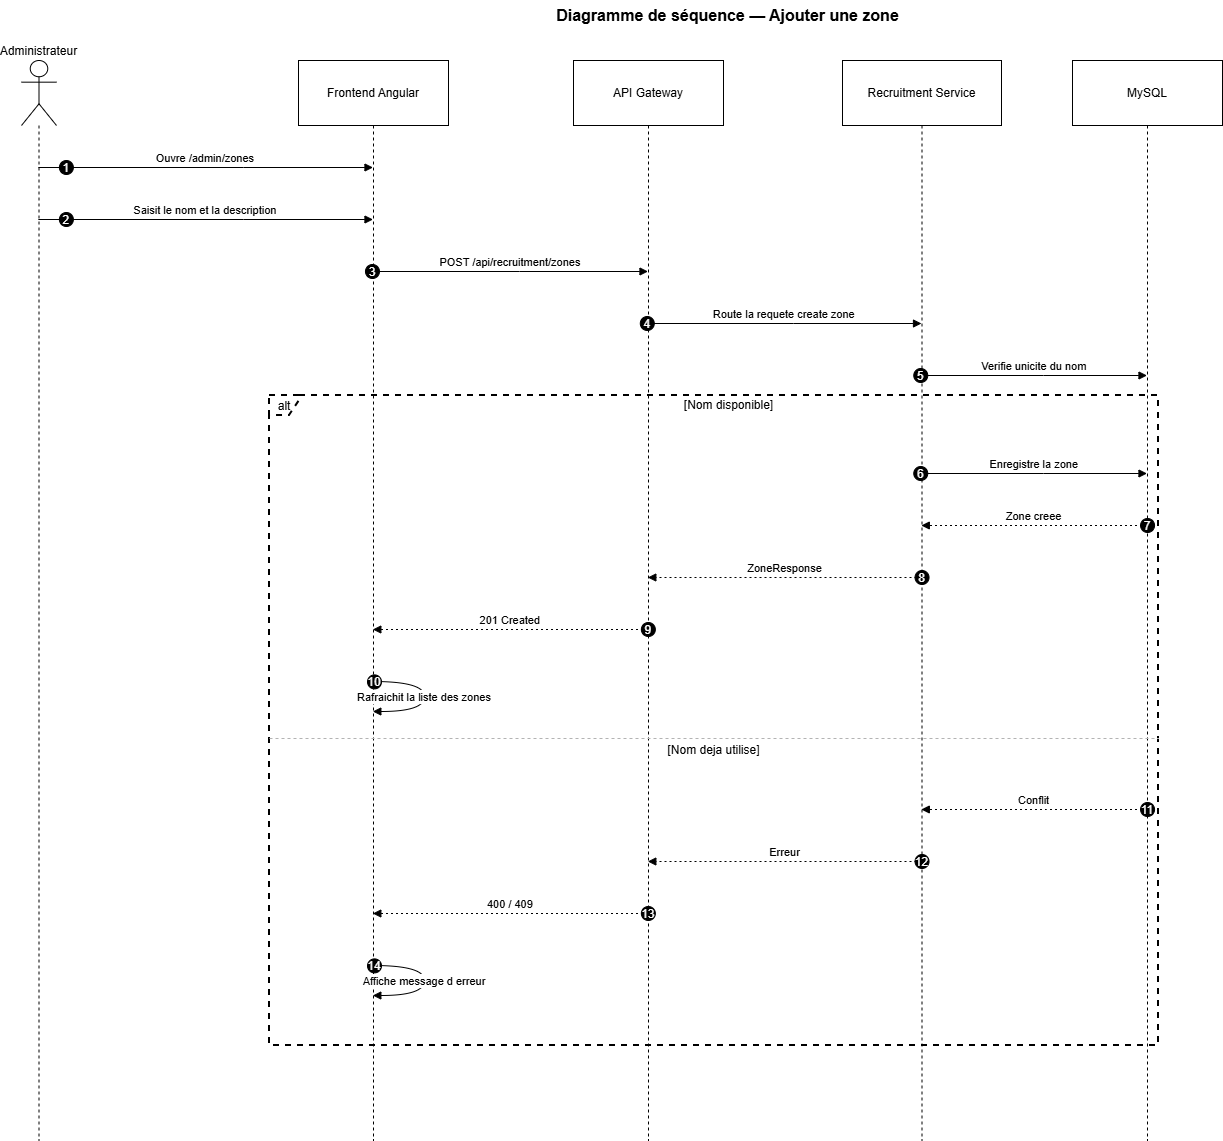

The diagram above was exported from draw.io. Its source (the exported page's mxGraphModel, read from the mxfile embedded in the PNG):
<mxGraphModel dx="2293" dy="2040" grid="1" gridSize="10" guides="1" tooltips="1" connect="1" arrows="1" fold="1" page="1" pageScale="1" pageWidth="827" pageHeight="1169" math="0" shadow="0">
  <root>
    <mxCell id="0" />
    <mxCell id="1" parent="0" />
    <mxCell id="7SJZqOSteuDjWVVZVqFX-1" parent="1" style="shape=umlLifeline;perimeter=lifelinePerimeter;whiteSpace=wrap;container=1;dropTarget=0;collapsible=0;recursiveResize=0;outlineConnect=0;portConstraint=eastwest;newEdgeStyle={&quot;edgeStyle&quot;:&quot;elbowEdgeStyle&quot;,&quot;elbow&quot;:&quot;vertical&quot;,&quot;curved&quot;:0,&quot;rounded&quot;:0};participant=umlActor;verticalAlign=bottom;labelPosition=center;verticalLabelPosition=top;align=center;size=65;" value="Administrateur" vertex="1">
      <mxGeometry height="1080" width="35" x="20" y="20" as="geometry" />
    </mxCell>
    <mxCell id="7SJZqOSteuDjWVVZVqFX-2" parent="1" style="shape=umlLifeline;perimeter=lifelinePerimeter;whiteSpace=wrap;container=1;dropTarget=0;collapsible=0;recursiveResize=0;outlineConnect=0;portConstraint=eastwest;newEdgeStyle={&quot;edgeStyle&quot;:&quot;elbowEdgeStyle&quot;,&quot;elbow&quot;:&quot;vertical&quot;,&quot;curved&quot;:0,&quot;rounded&quot;:0};size=65;" value="Frontend Angular" vertex="1">
      <mxGeometry height="1080" width="150" x="297" y="20" as="geometry" />
    </mxCell>
    <mxCell id="7SJZqOSteuDjWVVZVqFX-3" parent="1" style="shape=umlLifeline;perimeter=lifelinePerimeter;whiteSpace=wrap;container=1;dropTarget=0;collapsible=0;recursiveResize=0;outlineConnect=0;portConstraint=eastwest;newEdgeStyle={&quot;edgeStyle&quot;:&quot;elbowEdgeStyle&quot;,&quot;elbow&quot;:&quot;vertical&quot;,&quot;curved&quot;:0,&quot;rounded&quot;:0};size=65;" value="API Gateway" vertex="1">
      <mxGeometry height="1080" width="150" x="572" y="20" as="geometry" />
    </mxCell>
    <mxCell id="7SJZqOSteuDjWVVZVqFX-4" parent="1" style="shape=umlLifeline;perimeter=lifelinePerimeter;whiteSpace=wrap;container=1;dropTarget=0;collapsible=0;recursiveResize=0;outlineConnect=0;portConstraint=eastwest;newEdgeStyle={&quot;edgeStyle&quot;:&quot;elbowEdgeStyle&quot;,&quot;elbow&quot;:&quot;vertical&quot;,&quot;curved&quot;:0,&quot;rounded&quot;:0};size=65;" value="Recruitment Service" vertex="1">
      <mxGeometry height="1080" width="159" x="841" y="20" as="geometry" />
    </mxCell>
    <mxCell id="7SJZqOSteuDjWVVZVqFX-5" parent="1" style="shape=umlLifeline;perimeter=lifelinePerimeter;whiteSpace=wrap;container=1;dropTarget=0;collapsible=0;recursiveResize=0;outlineConnect=0;portConstraint=eastwest;newEdgeStyle={&quot;edgeStyle&quot;:&quot;elbowEdgeStyle&quot;,&quot;elbow&quot;:&quot;vertical&quot;,&quot;curved&quot;:0,&quot;rounded&quot;:0};size=65;" value="MySQL" vertex="1">
      <mxGeometry height="1080" width="150" x="1071" y="20" as="geometry" />
    </mxCell>
    <mxCell id="7SJZqOSteuDjWVVZVqFX-6" parent="1" style="shape=umlFrame;dashed=1;pointerEvents=0;dropTarget=0;strokeColor=#000000;height=20;width=30;strokeWidth=2;" value="alt" vertex="1">
      <mxGeometry height="650" width="889" x="268" y="355" as="geometry" />
    </mxCell>
    <mxCell id="7SJZqOSteuDjWVVZVqFX-7" parent="7SJZqOSteuDjWVVZVqFX-6" style="text;strokeColor=none;fillColor=none;align=center;verticalAlign=middle;whiteSpace=wrap;" value="[Nom disponible]" vertex="1">
      <mxGeometry height="20" width="859" x="30" as="geometry" />
    </mxCell>
    <mxCell id="7SJZqOSteuDjWVVZVqFX-8" parent="7SJZqOSteuDjWVVZVqFX-6" style="shape=line;dashed=1;whiteSpace=wrap;verticalAlign=top;labelPosition=center;verticalLabelPosition=middle;align=center;strokeColor=#B3B3B3;" value="[Nom deja utilise]" vertex="1">
      <mxGeometry height="4" width="889" y="341" as="geometry" />
    </mxCell>
    <mxCell id="7SJZqOSteuDjWVVZVqFX-9" edge="1" parent="1" source="7SJZqOSteuDjWVVZVqFX-1" style="verticalAlign=bottom;edgeStyle=elbowEdgeStyle;elbow=vertical;curved=0;rounded=0;endArrow=block;" target="7SJZqOSteuDjWVVZVqFX-2" value="Ouvre /admin/zones">
      <mxGeometry relative="1" as="geometry">
        <Array as="points">
          <mxPoint x="242" y="127" />
        </Array>
      </mxGeometry>
    </mxCell>
    <mxCell id="7SJZqOSteuDjWVVZVqFX-10" parent="7SJZqOSteuDjWVVZVqFX-9" style="ellipse;aspect=fixed;fillColor=#000000;align=center;fontColor=#FFFFFF;" value="1" vertex="1">
      <mxGeometry height="14" relative="1" width="14" as="geometry">
        <mxPoint x="-146" y="-7" as="offset" />
      </mxGeometry>
    </mxCell>
    <mxCell id="7SJZqOSteuDjWVVZVqFX-11" edge="1" parent="1" source="7SJZqOSteuDjWVVZVqFX-1" style="verticalAlign=bottom;edgeStyle=elbowEdgeStyle;elbow=vertical;curved=0;rounded=0;endArrow=block;" target="7SJZqOSteuDjWVVZVqFX-2" value="Saisit le nom et la description">
      <mxGeometry relative="1" as="geometry">
        <Array as="points">
          <mxPoint x="242" y="179" />
        </Array>
      </mxGeometry>
    </mxCell>
    <mxCell id="7SJZqOSteuDjWVVZVqFX-12" parent="7SJZqOSteuDjWVVZVqFX-11" style="ellipse;aspect=fixed;fillColor=#000000;align=center;fontColor=#FFFFFF;" value="2" vertex="1">
      <mxGeometry height="14" relative="1" width="14" as="geometry">
        <mxPoint x="-146" y="-7" as="offset" />
      </mxGeometry>
    </mxCell>
    <mxCell id="7SJZqOSteuDjWVVZVqFX-13" edge="1" parent="1" source="7SJZqOSteuDjWVVZVqFX-2" style="verticalAlign=bottom;edgeStyle=elbowEdgeStyle;elbow=vertical;curved=0;rounded=0;endArrow=block;" target="7SJZqOSteuDjWVVZVqFX-3" value="POST /api/recruitment/zones">
      <mxGeometry relative="1" as="geometry">
        <Array as="points">
          <mxPoint x="518" y="231" />
        </Array>
      </mxGeometry>
    </mxCell>
    <mxCell id="7SJZqOSteuDjWVVZVqFX-14" parent="7SJZqOSteuDjWVVZVqFX-13" style="ellipse;aspect=fixed;fillColor=#000000;align=center;fontColor=#FFFFFF;" value="3" vertex="1">
      <mxGeometry height="14" relative="1" width="14" as="geometry">
        <mxPoint x="-145" y="-7" as="offset" />
      </mxGeometry>
    </mxCell>
    <mxCell id="7SJZqOSteuDjWVVZVqFX-15" edge="1" parent="1" source="7SJZqOSteuDjWVVZVqFX-3" style="verticalAlign=bottom;edgeStyle=elbowEdgeStyle;elbow=vertical;curved=0;rounded=0;endArrow=block;" target="7SJZqOSteuDjWVVZVqFX-4" value="Route la requete create zone">
      <mxGeometry relative="1" as="geometry">
        <Array as="points">
          <mxPoint x="792" y="283" />
        </Array>
      </mxGeometry>
    </mxCell>
    <mxCell id="7SJZqOSteuDjWVVZVqFX-16" parent="7SJZqOSteuDjWVVZVqFX-15" style="ellipse;aspect=fixed;fillColor=#000000;align=center;fontColor=#FFFFFF;" value="4" vertex="1">
      <mxGeometry height="14" relative="1" width="14" as="geometry">
        <mxPoint x="-144" y="-7" as="offset" />
      </mxGeometry>
    </mxCell>
    <mxCell id="7SJZqOSteuDjWVVZVqFX-17" edge="1" parent="1" source="7SJZqOSteuDjWVVZVqFX-4" style="verticalAlign=bottom;edgeStyle=elbowEdgeStyle;elbow=vertical;curved=0;rounded=0;endArrow=block;" target="7SJZqOSteuDjWVVZVqFX-5" value="Verifie unicite du nom">
      <mxGeometry relative="1" as="geometry">
        <Array as="points">
          <mxPoint x="1042" y="335" />
        </Array>
      </mxGeometry>
    </mxCell>
    <mxCell id="7SJZqOSteuDjWVVZVqFX-18" parent="7SJZqOSteuDjWVVZVqFX-17" style="ellipse;aspect=fixed;fillColor=#000000;align=center;fontColor=#FFFFFF;" value="5" vertex="1">
      <mxGeometry height="14" relative="1" width="14" as="geometry">
        <mxPoint x="-120.5" y="-7" as="offset" />
      </mxGeometry>
    </mxCell>
    <mxCell id="7SJZqOSteuDjWVVZVqFX-19" edge="1" parent="1" source="7SJZqOSteuDjWVVZVqFX-4" style="verticalAlign=bottom;edgeStyle=elbowEdgeStyle;elbow=vertical;curved=0;rounded=0;endArrow=block;" target="7SJZqOSteuDjWVVZVqFX-5" value="Enregistre la zone">
      <mxGeometry relative="1" as="geometry">
        <Array as="points">
          <mxPoint x="1042" y="433" />
        </Array>
      </mxGeometry>
    </mxCell>
    <mxCell id="7SJZqOSteuDjWVVZVqFX-20" parent="7SJZqOSteuDjWVVZVqFX-19" style="ellipse;aspect=fixed;fillColor=#000000;align=center;fontColor=#FFFFFF;" value="6" vertex="1">
      <mxGeometry height="14" relative="1" width="14" as="geometry">
        <mxPoint x="-120.5" y="-7" as="offset" />
      </mxGeometry>
    </mxCell>
    <mxCell id="7SJZqOSteuDjWVVZVqFX-21" edge="1" parent="1" source="7SJZqOSteuDjWVVZVqFX-5" style="verticalAlign=bottom;edgeStyle=elbowEdgeStyle;elbow=vertical;curved=0;rounded=0;dashed=1;dashPattern=2 3;endArrow=block;" target="7SJZqOSteuDjWVVZVqFX-4" value="Zone creee">
      <mxGeometry relative="1" as="geometry">
        <Array as="points">
          <mxPoint x="1045" y="485" />
        </Array>
      </mxGeometry>
    </mxCell>
    <mxCell id="7SJZqOSteuDjWVVZVqFX-22" parent="7SJZqOSteuDjWVVZVqFX-21" style="ellipse;aspect=fixed;fillColor=#000000;align=center;fontColor=#FFFFFF;" value="7" vertex="1">
      <mxGeometry height="14" relative="1" width="14" as="geometry">
        <mxPoint x="106.5" y="-7" as="offset" />
      </mxGeometry>
    </mxCell>
    <mxCell id="7SJZqOSteuDjWVVZVqFX-23" edge="1" parent="1" source="7SJZqOSteuDjWVVZVqFX-4" style="verticalAlign=bottom;edgeStyle=elbowEdgeStyle;elbow=vertical;curved=0;rounded=0;dashed=1;dashPattern=2 3;endArrow=block;" target="7SJZqOSteuDjWVVZVqFX-3" value="ZoneResponse">
      <mxGeometry relative="1" as="geometry">
        <Array as="points">
          <mxPoint x="795" y="537" />
        </Array>
      </mxGeometry>
    </mxCell>
    <mxCell id="7SJZqOSteuDjWVVZVqFX-24" parent="7SJZqOSteuDjWVVZVqFX-23" style="ellipse;aspect=fixed;fillColor=#000000;align=center;fontColor=#FFFFFF;" value="8" vertex="1">
      <mxGeometry height="14" relative="1" width="14" as="geometry">
        <mxPoint x="130" y="-7" as="offset" />
      </mxGeometry>
    </mxCell>
    <mxCell id="7SJZqOSteuDjWVVZVqFX-25" edge="1" parent="1" source="7SJZqOSteuDjWVVZVqFX-3" style="verticalAlign=bottom;edgeStyle=elbowEdgeStyle;elbow=vertical;curved=0;rounded=0;dashed=1;dashPattern=2 3;endArrow=block;" target="7SJZqOSteuDjWVVZVqFX-2" value="201 Created">
      <mxGeometry relative="1" as="geometry">
        <Array as="points">
          <mxPoint x="521" y="589" />
        </Array>
      </mxGeometry>
    </mxCell>
    <mxCell id="7SJZqOSteuDjWVVZVqFX-26" parent="7SJZqOSteuDjWVVZVqFX-25" style="ellipse;aspect=fixed;fillColor=#000000;align=center;fontColor=#FFFFFF;" value="9" vertex="1">
      <mxGeometry height="14" relative="1" width="14" as="geometry">
        <mxPoint x="131" y="-7" as="offset" />
      </mxGeometry>
    </mxCell>
    <mxCell id="7SJZqOSteuDjWVVZVqFX-27" edge="1" parent="1" source="7SJZqOSteuDjWVVZVqFX-2" style="curved=1;endArrow=block;rounded=0;" target="7SJZqOSteuDjWVVZVqFX-2" value="Rafraichit la liste des zones">
      <mxGeometry relative="1" as="geometry">
        <Array as="points">
          <mxPoint x="423" y="641" />
          <mxPoint x="423" y="671" />
        </Array>
      </mxGeometry>
    </mxCell>
    <mxCell id="7SJZqOSteuDjWVVZVqFX-28" parent="7SJZqOSteuDjWVVZVqFX-27" style="ellipse;aspect=fixed;fillColor=#000000;align=center;fontColor=#FFFFFF;" value="10" vertex="1">
      <mxGeometry height="14" relative="1" width="14" as="geometry">
        <mxPoint x="-57" y="-22" as="offset" />
      </mxGeometry>
    </mxCell>
    <mxCell id="7SJZqOSteuDjWVVZVqFX-29" edge="1" parent="1" source="7SJZqOSteuDjWVVZVqFX-5" style="verticalAlign=bottom;edgeStyle=elbowEdgeStyle;elbow=vertical;curved=0;rounded=0;dashed=1;dashPattern=2 3;endArrow=block;" target="7SJZqOSteuDjWVVZVqFX-4" value="Conflit">
      <mxGeometry relative="1" as="geometry">
        <Array as="points">
          <mxPoint x="1045" y="769" />
        </Array>
      </mxGeometry>
    </mxCell>
    <mxCell id="7SJZqOSteuDjWVVZVqFX-30" parent="7SJZqOSteuDjWVVZVqFX-29" style="ellipse;aspect=fixed;fillColor=#000000;align=center;fontColor=#FFFFFF;" value="11" vertex="1">
      <mxGeometry height="14" relative="1" width="14" as="geometry">
        <mxPoint x="106.5" y="-7" as="offset" />
      </mxGeometry>
    </mxCell>
    <mxCell id="7SJZqOSteuDjWVVZVqFX-31" edge="1" parent="1" source="7SJZqOSteuDjWVVZVqFX-4" style="verticalAlign=bottom;edgeStyle=elbowEdgeStyle;elbow=vertical;curved=0;rounded=0;dashed=1;dashPattern=2 3;endArrow=block;" target="7SJZqOSteuDjWVVZVqFX-3" value="Erreur">
      <mxGeometry relative="1" as="geometry">
        <Array as="points">
          <mxPoint x="795" y="821" />
        </Array>
      </mxGeometry>
    </mxCell>
    <mxCell id="7SJZqOSteuDjWVVZVqFX-32" parent="7SJZqOSteuDjWVVZVqFX-31" style="ellipse;aspect=fixed;fillColor=#000000;align=center;fontColor=#FFFFFF;" value="12" vertex="1">
      <mxGeometry height="14" relative="1" width="14" as="geometry">
        <mxPoint x="130" y="-7" as="offset" />
      </mxGeometry>
    </mxCell>
    <mxCell id="7SJZqOSteuDjWVVZVqFX-33" edge="1" parent="1" source="7SJZqOSteuDjWVVZVqFX-3" style="verticalAlign=bottom;edgeStyle=elbowEdgeStyle;elbow=vertical;curved=0;rounded=0;dashed=1;dashPattern=2 3;endArrow=block;" target="7SJZqOSteuDjWVVZVqFX-2" value="400 / 409">
      <mxGeometry relative="1" as="geometry">
        <Array as="points">
          <mxPoint x="521" y="873" />
        </Array>
      </mxGeometry>
    </mxCell>
    <mxCell id="7SJZqOSteuDjWVVZVqFX-34" parent="7SJZqOSteuDjWVVZVqFX-33" style="ellipse;aspect=fixed;fillColor=#000000;align=center;fontColor=#FFFFFF;" value="13" vertex="1">
      <mxGeometry height="14" relative="1" width="14" as="geometry">
        <mxPoint x="131" y="-7" as="offset" />
      </mxGeometry>
    </mxCell>
    <mxCell id="7SJZqOSteuDjWVVZVqFX-35" edge="1" parent="1" source="7SJZqOSteuDjWVVZVqFX-2" style="curved=1;endArrow=block;rounded=0;" target="7SJZqOSteuDjWVVZVqFX-2" value="Affiche message d erreur">
      <mxGeometry relative="1" as="geometry">
        <Array as="points">
          <mxPoint x="423" y="925" />
          <mxPoint x="423" y="955" />
        </Array>
      </mxGeometry>
    </mxCell>
    <mxCell id="7SJZqOSteuDjWVVZVqFX-36" parent="7SJZqOSteuDjWVVZVqFX-35" style="ellipse;aspect=fixed;fillColor=#000000;align=center;fontColor=#FFFFFF;" value="14" vertex="1">
      <mxGeometry height="14" relative="1" width="14" as="geometry">
        <mxPoint x="-57" y="-22" as="offset" />
      </mxGeometry>
    </mxCell>
    <mxCell id="7SJZqOSteuDjWVVZVqFX-37" parent="1" style="text;html=1;whiteSpace=wrap;strokeColor=none;fillColor=none;align=center;verticalAlign=middle;rounded=0;" value="&lt;b&gt;&lt;font style=&quot;font-size: 16px;&quot;&gt;Diagramme de séquence — Ajouter une zone&lt;/font&gt;&lt;/b&gt;" vertex="1">
      <mxGeometry height="30" width="373" x="540" y="-40" as="geometry" />
    </mxCell>
  </root>
</mxGraphModel>